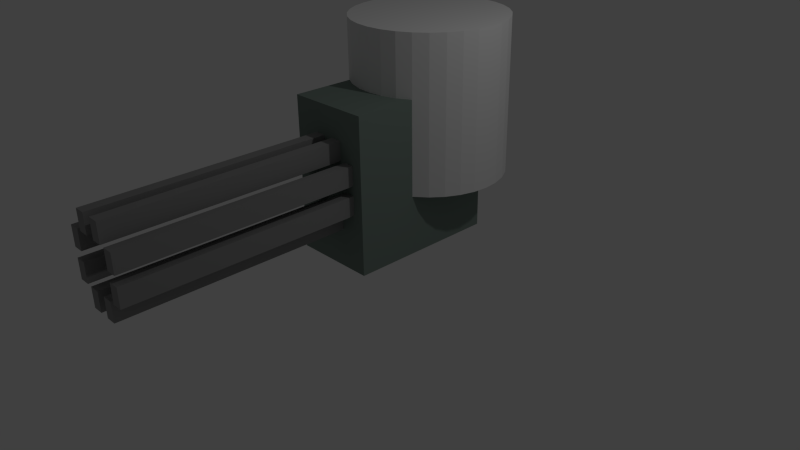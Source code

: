 # Source: MachineTurret.blend  (saved by Blender 2.74.0; exported with 4.5.12 LTS)
import bpy
from mathutils import Matrix  # noqa: F401  (used for matrix-valued properties, if any)

bpy.ops.wm.read_factory_settings(use_empty=True)
scene = bpy.context.scene
scene.name = 'Scene'

# ---- collections
col_collection_1 = bpy.data.collections.new('Collection 1'); scene.collection.children.link(col_collection_1)

# ---- materials (node trees are filled in below, after node groups)
mat_material = bpy.data.materials.new('Material')
mat_material.alpha_threshold = 0.0
mat_material.use_transparent_shadow = False
mat_material.diffuse_color = (0.281, 0.281, 0.281, 1.0)
mat_material.roughness = 0.5
mat_material_001 = bpy.data.materials.new('Material.001')
mat_material_001.alpha_threshold = 0.0
mat_material_001.use_transparent_shadow = False
mat_material_001.diffuse_color = (0.203, 0.2598, 0.2306, 1.0)
mat_material_001.roughness = 0.5
mat_material_002 = bpy.data.materials.new('Material.002')
mat_material_002.alpha_threshold = 0.0
mat_material_002.use_transparent_shadow = False
mat_material_002.roughness = 0.5

# ---- material node trees

# ---- world
world_world = bpy.data.worlds.new('World'); scene.world = world_world
world_world.color = (0.05088, 0.05088, 0.05088)
world_world.use_sun_shadow = False
world_world.sun_shadow_jitter_overblur = 0.0
world_world.cycles.sampling_method = 'MANUAL'
world_world.cycles.sample_map_resolution = 256

# ---- cameras
cam_camera = bpy.data.cameras.new('Camera')
cam_camera.clip_end = 100.0
cam_camera.lens = 35.0
cam_camera.sensor_width = 32.0
cam_camera.sensor_height = 18.0
cam_camera.ortho_scale = 7.314
cam_camera.dof.focus_distance = 0.0
cam_camera.dof.aperture_fstop = 128.0

# ---- lights
light_lamp = bpy.data.lights.new('Lamp', 'POINT')
light_lamp.transmission_factor = 0.0
light_lamp.cutoff_distance = 30.0
light_lamp.energy = 100.0
light_lamp.shadow_buffer_clip_start = 1.001
light_lamp.shadow_soft_size = 0.1
light_lamp.shadow_maximum_resolution = 0.006
light_lamp.use_absolute_resolution = True
light_lamp.cycles.use_multiple_importance_sampling = False

# ---- meshes
me_cylinder = bpy.data.meshes.new('Cylinder')
me_cylinder.from_pydata([(-0.5519, -1.639, -1.779), (-0.5519, -1.639, 0.2209), (-0.5519, 0.3606, -1.779), (0.5519, -1.639, -1.779), (0.5519, -1.639, 0.2209), (0.5519, 0.3606, -1.779), (0.0, 1.0, -1.0), (0.0, 1.0, 1.0), (0.1951, 0.9808, -1.0), (0.1951, 0.9808, 1.0), (0.3827, 0.9239, -1.0), (0.3827, 0.9239, 1.0), (0.5556, 0.8315, -1.0), (0.5556, 0.8315, 1.0), (0.7071, 0.7071, -1.0), (0.7071, 0.7071, 1.0), (0.8315, 0.5556, -1.0), (0.8315, 0.5556, 1.0), (0.9239, 0.3827, -1.0), (0.9239, 0.3827, 1.0), (0.9808, 0.1951, -1.0), (0.9808, 0.1951, 1.0), (1.0, 7.55e-08, -1.0), (1.0, 7.55e-08, 1.0), (0.9808, -0.1951, -1.0), (0.9808, -0.1951, 1.0), (0.9239, -0.3827, -1.0), (0.9239, -0.3827, 1.0), (0.8315, -0.5556, -1.0), (0.8315, -0.5556, 1.0), (0.7071, -0.7071, -1.0), (0.7071, -0.7071, 1.0), (0.5556, -0.8315, -1.0), (0.5556, -0.8315, 1.0), (0.3827, -0.9239, -1.0), (0.3827, -0.9239, 1.0), (0.1951, -0.9808, -1.0), (0.1951, -0.9808, 1.0), (-3.258e-07, -1.0, -1.0), (-3.258e-07, -1.0, 1.0), (-0.1951, -0.9808, -1.0), (-0.1951, -0.9808, 1.0), (-0.3827, -0.9239, -1.0), (-0.3827, -0.9239, 1.0), (-0.5556, -0.8315, -1.0), (-0.5556, -0.8315, 1.0), (-0.7071, -0.7071, -1.0), (-0.7071, -0.7071, 1.0), (-0.8315, -0.5556, -1.0), (-0.8315, -0.5556, 1.0), (-0.9239, -0.3827, -1.0), (-0.9239, -0.3827, 1.0), (-0.9808, -0.1951, -1.0), (-0.9808, -0.1951, 1.0), (-1.0, 9.656e-07, -1.0), (-1.0, 9.656e-07, 1.0), (-0.9808, 0.1951, -1.0), (-0.9808, 0.1951, 1.0), (-0.9239, 0.3827, -1.0), (-0.9239, 0.3827, 1.0), (-0.8315, 0.5556, -1.0), (-0.8315, 0.5556, 1.0), (-0.7071, 0.7071, -1.0), (-0.7071, 0.7071, 1.0), (-0.5556, 0.8315, -1.0), (-0.5556, 0.8315, 1.0), (-0.3827, 0.9239, -1.0), (-0.3827, 0.9239, 1.0), (-0.1951, 0.9808, -1.0), (-0.1951, 0.9808, 1.0), (-0.5519, -1.639, -0.7791), (0.2759, -1.639, -0.7791), (-0.2759, -1.639, -0.7791), (-0.5519, -0.7208, 0.2209), (0.4139, -1.639, -0.7791), (0.5519, -0.7208, 0.2209), (-0.4139, -1.639, -0.7791), (-0.2759, -1.639, -0.5291), (0.2759, -1.639, -0.5291), (0.2759, -1.639, -1.029), (-0.2759, -1.639, -1.029), (-0.4139, -1.639, -1.029), (0.138, -1.639, -1.029), (0.4139, -1.639, -1.029), (-0.4139, -1.639, -0.5291), (-0.5519, -1.639, -0.4041), (-0.2759, -1.639, -0.6541), (-0.06899, -1.639, -0.2791), (0.2759, -1.639, -0.6541), (0.207, -1.639, -1.279), (-0.06899, -1.639, -1.279), (0.3449, -1.639, -0.7791), (-0.2759, -1.639, -0.4041), (0.2759, -1.639, -0.4041), (0.06899, -1.639, -0.2791), (0.06899, -1.639, -1.279), (-0.2759, -1.639, -0.9041), (-0.207, -1.639, -1.279), (-0.06899, -1.639, -1.029), (-0.207, -1.639, -1.029), (0.207, -1.639, -1.029), (0.06899, -1.639, -1.029), (0.4139, -1.639, -0.6541), (0.4139, -1.639, -0.4041), (-0.4139, -1.639, -0.6541), (-0.4139, -1.639, -0.4041), (0.06899, -1.639, -0.4041), (0.207, -1.639, -0.4041), (-0.207, -1.639, -0.4041), (-0.06899, -1.639, -0.4041), (-0.06899, -1.639, -0.1541), (0.207, -1.639, -0.1541), (0.06899, -1.639, -0.1541), (0.3449, -1.639, -0.6541), (-0.207, -1.639, -0.1541), (-0.2759, -4.589, -0.7791), (0.4139, -4.589, -0.7791), (-0.2759, -4.589, -0.4041), (0.2759, -4.589, -0.4041), (0.2759, -4.589, -1.029), (0.06899, -4.589, -1.279), (-0.2759, -4.589, -1.029), (-0.207, -4.589, -1.279), (-0.4139, -4.589, -1.029), (-0.207, -4.589, -1.029), (0.06899, -4.589, -1.029), (0.4139, -4.589, -1.029), (0.4139, -4.589, -0.4041), (-0.4139, -4.589, -0.4041), (-0.4139, -4.589, -0.7791), (-0.2759, -4.589, -0.6541), (0.2759, -4.589, -0.6541), (0.207, -4.589, -1.279), (-0.06899, -4.589, -1.279), (0.2759, -4.589, -0.7791), (-0.06899, -4.589, -1.029), (0.207, -4.589, -1.029), (0.4139, -4.589, -0.6541), (-0.4139, -4.589, -0.6541), (0.06899, -4.589, -0.4041), (0.207, -4.589, -0.4041), (-0.207, -4.589, -0.4041), (-0.06899, -4.589, -0.4041), (-0.06899, -4.589, -0.1541), (0.207, -4.589, -0.1541), (0.06899, -4.589, -0.1541), (-0.207, -4.589, -0.1541), (-0.5519, 0.3606, -0.8898), (0.5519, 0.3606, -0.8898)], [], [(1, 73, 147, 2, 0, 70, 85), (6, 7, 9, 8), (8, 9, 11, 10), (10, 11, 13, 12), (12, 13, 15, 14), (14, 15, 17, 16), (16, 17, 19, 18), (18, 19, 21, 20), (20, 21, 23, 22), (22, 23, 25, 24), (24, 25, 27, 26), (26, 27, 29, 28), (28, 29, 31, 30), (30, 31, 33, 32), (32, 33, 35, 34), (34, 35, 37, 36), (36, 37, 39, 38), (38, 39, 41, 40), (40, 41, 43, 42), (42, 43, 45, 44), (44, 45, 47, 46), (46, 47, 49, 48), (48, 49, 51, 50), (50, 51, 53, 52), (52, 53, 55, 54), (54, 55, 57, 56), (56, 57, 59, 58), (58, 59, 61, 60), (60, 61, 63, 62), (62, 63, 65, 64), (64, 65, 67, 66), (9, 7, 69, 67, 65, 63, 61, 59, 57, 55, 53, 51, 49, 47, 45, 43, 41, 39, 37, 35, 33, 31, 29, 27, 25, 23, 21, 19, 17, 15, 13, 11), (68, 69, 7, 6), (66, 67, 69, 68), (6, 8, 10, 12, 14, 16, 18, 20, 22, 24, 26, 28, 30, 32, 34, 36, 38, 40, 42, 44, 46, 48, 50, 52, 54, 56, 58, 60, 62, 64, 66, 68), (98, 90, 97, 99, 96, 80, 81, 76, 70, 0, 3, 4, 1, 85, 105, 92, 77, 108, 114, 110, 87, 94, 112, 111, 107, 78, 93, 103, 102, 113, 91, 74, 83, 79, 71, 100, 89, 95, 101, 82), (93, 78, 88, 131, 118), (97, 90, 133, 122), (73, 1, 4, 75), (2, 5, 3, 0), (79, 119, 134, 71), (91, 71, 134, 116, 74), (96, 72, 115, 121, 80), (84, 104, 138, 128, 105), (75, 4, 3, 5, 148), (86, 130, 138, 104), (101, 95, 120, 125), (86, 77, 92, 117, 130), (80, 121, 123, 81), (97, 122, 124, 99), (103, 93, 118, 127), (112, 94, 106, 139, 145), (95, 89, 132, 120), (114, 108, 141, 146), (107, 111, 144, 140), (109, 87, 110, 143, 142), (98, 99, 124, 135), (106, 107, 140, 139), (89, 100, 136, 132), (124, 122, 133, 135), (125, 120, 132, 136), (144, 145, 139, 140), (143, 146, 141, 142), (128, 138, 130, 117), (110, 114, 146, 143), (118, 131, 137, 127), (116, 134, 119, 126), (115, 129, 123, 121), (83, 74, 116, 126), (72, 76, 129, 115), (92, 105, 128, 117), (103, 127, 137, 102), (83, 126, 119, 79), (90, 98, 135, 133), (100, 82, 101, 125, 136), (111, 112, 145, 144), (81, 123, 129, 76), (5, 2, 147, 148), (88, 113, 102, 137, 131), (108, 109, 142, 141), (86, 104, 84, 105, 85, 70, 76, 72, 96, 99, 98, 82, 100, 71, 91, 113, 88, 78, 107, 106, 94, 87, 109, 108, 77)])
me_cylinder.polygons.foreach_set('material_index', [1, 2, 2, 2, 2, 2, 2, 2, 2, 2, 2, 2, 2, 2, 2, 2, 2, 2, 2, 2, 2, 2, 2, 2, 2, 2, 2, 2, 2, 2, 2, 2, 2, 2, 1, 1, 0, 0, 1, 1, 0, 0, 0, 0, 1, 0, 0, 0, 0, 0, 0, 0, 0, 0, 0, 0, 0, 0, 0, 0, 0, 0, 0, 0, 0, 0, 0, 0, 0, 0, 0, 0, 0, 0, 0, 0, 0, 1, 0, 0, 1])
me_cylinder.materials.append(mat_material)
me_cylinder.materials.append(mat_material_001)
me_cylinder.materials.append(mat_material_002)
me_cylinder.use_remesh_preserve_volume = False
me_cylinder.use_remesh_preserve_attributes = False
me_cylinder.use_mirror_vertex_groups = False
me_cylinder.update()

# ---- objects
ob_cylinder = bpy.data.objects.new('Cylinder', me_cylinder)
ob_lamp = bpy.data.objects.new('Lamp', light_lamp)
ob_camera = bpy.data.objects.new('Camera', cam_camera)

# ---- transforms, parenting, visibility, modifiers, constraints
ob_cylinder.location = (0.0, 0.9967, 1.937)
ob_cylinder.lineart.crease_threshold = 0.0
ob_lamp.location = (4.076, 1.005, 5.904)
ob_lamp.rotation_euler = (0.6503, 0.05522, 1.866)
ob_lamp.lock_rotations_4d = False
ob_lamp.empty_display_type = 'ARROWS'
ob_lamp.color = (0.0, 0.0, 0.0, 0.0)
ob_lamp.lineart.crease_threshold = 0.0
ob_camera.location = (7.481, -6.508, 5.344)
ob_camera.rotation_euler = (1.109, 0.01082, 0.8149)
ob_camera.lock_rotations_4d = False
ob_camera.empty_display_type = 'ARROWS'
ob_camera.color = (0.0, 0.0, 0.0, 0.0)
ob_camera.display_type = 'WIRE'
ob_camera.lineart.crease_threshold = 0.0

# ---- collection membership
col_collection_1.objects.link(ob_cylinder)
col_collection_1.objects.link(ob_lamp)
col_collection_1.objects.link(ob_camera)

# ---- scene / render settings (as saved in the file)
scene.camera = ob_camera
scene.frame_start = 1; scene.frame_end = 250; scene.frame_set(1)
scene.render.engine = 'BLENDER_EEVEE_NEXT'
scene.render.resolution_percentage = 50
scene.render.dither_intensity = 0.0
scene.cycles.use_denoising = False
scene.cycles.samples = 10
scene.cycles.sampling_pattern = 'TABULATED_SOBOL'
scene.cycles.light_sampling_threshold = 0.0
scene.cycles.use_adaptive_sampling = False
scene.cycles.use_light_tree = False
scene.cycles.blur_glossy = 0.0
scene.cycles.pixel_filter_type = 'GAUSSIAN'
scene.cycles.sample_clamp_indirect = 0.0
scene.view_settings.view_transform = 'Standard'
bpy.context.view_layer.update()

